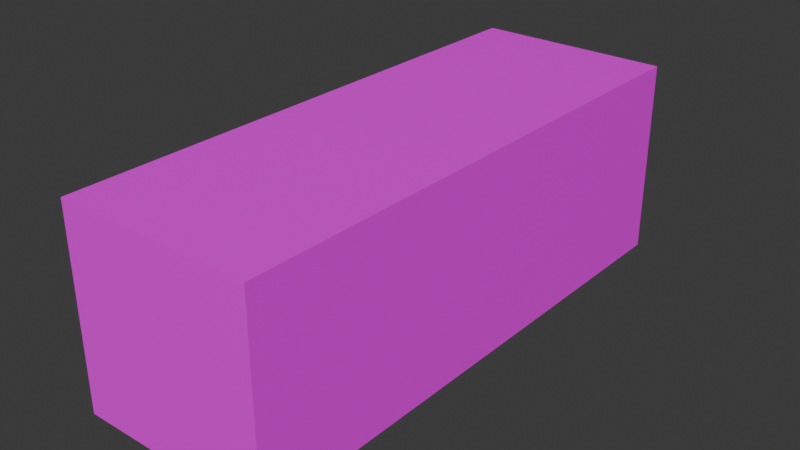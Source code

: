 # Source: left_controller.blend  (saved by Blender 5.0.118; exported with 4.5.12 LTS)
import bpy
from mathutils import Matrix  # noqa: F401  (used for matrix-valued properties, if any)

bpy.ops.wm.read_factory_settings(use_empty=True)
scene = bpy.context.scene
scene.name = 'Scene'

# ---- collections
col_collection = bpy.data.collections.new('Collection'); scene.collection.children.link(col_collection)

# ---- images (referenced by path relative to the original .blend; pixels are not part of the script)
import os
ASSET_DIR = os.environ.get("B2B_ASSET_DIR", "")  # directory of the original .blend (textures are referenced by path, not embedded)
HERE = os.path.dirname(os.path.abspath(__file__))  # packed textures are extracted next to this script under _unpacked/

def load_image(name, relpath, width, height, colorspace="sRGB"):
    """Load a texture the original file referenced (path relative to the .blend, or extracted next to this script)."""
    p = next((c for c in (os.path.join(HERE, relpath), os.path.join(ASSET_DIR, relpath)) if relpath and os.path.exists(c)), "")
    if p:
        img = bpy.data.images.load(p, check_existing=True)
        img.name = name
    else:  # same state as the original file: an image datablock whose file is absent (Cycles renders it pink)
        img = bpy.data.images.new(name, width, height)
        img.source = "FILE"
        img.filepath = "//" + (relpath or name)
    img.colorspace_settings.name = colorspace
    return img
img_default_skin_png = load_image('default_skin.png', 'default_skin.png', 1024, 1024, 'sRGB')

# ---- materials (node trees are filled in below, after node groups)
mat_material_001 = bpy.data.materials.new('Material.001')
mat_material = bpy.data.materials.new('Material')

# ---- material node trees
mat_material_001.use_nodes = True; mat_material_001.node_tree.nodes.clear()
_N = mat_material_001.node_tree.nodes; _L = mat_material_001.node_tree.links
n0 = _N.new('ShaderNodeBsdfPrincipled'); n0.name = 'Principled BSDF'; n0.location = (-200, 100)
n1 = _N.new('ShaderNodeOutputMaterial'); n1.name = 'Material Output'; n1.location = (200, 100)
n2 = _N.new('ShaderNodeTexImage'); n2.name = 'Image Texture'; n2.location = (-579, 24)
n2.image = img_default_skin_png
n2.interpolation = 'Closest'
_L.new(n0.outputs[0], n1.inputs[0])
_L.new(n2.outputs[0], n0.inputs[0])
_L.new(n2.outputs[1], n0.inputs[4])
n1.is_active_output = True
mat_material.use_nodes = True; mat_material.node_tree.nodes.clear()
_N = mat_material.node_tree.nodes; _L = mat_material.node_tree.links
n0 = _N.new('ShaderNodeBsdfPrincipled'); n0.name = 'Principled BSDF'; n0.location = (-200, 100)
n1 = _N.new('ShaderNodeOutputMaterial'); n1.name = 'Material Output'; n1.location = (200, 100)
n2 = _N.new('ShaderNodeTexImage'); n2.name = 'Image Texture'; n2.location = (-649, 72)
n2.image = img_default_skin_png
n2.interpolation = 'Closest'
_L.new(n0.outputs[0], n1.inputs[0])
_L.new(n2.outputs[0], n0.inputs[0])
_L.new(n2.outputs[1], n0.inputs[4])
n1.is_active_output = True

# ---- world
world_world = bpy.data.worlds.new('World'); scene.world = world_world
world_world.use_nodes = True; world_world.node_tree.nodes.clear()
_N = world_world.node_tree.nodes; _L = world_world.node_tree.links
n0 = _N.new('ShaderNodeOutputWorld'); n0.name = 'World Output'; n0.location = (200, 100)
n1 = _N.new('ShaderNodeBackground'); n1.name = 'Background'; n1.location = (-200, 100)
n1.inputs[0].default_value = (0.05088, 0.05088, 0.05088, 1.0)
_L.new(n1.outputs[0], n0.inputs[0])
n0.is_active_output = True
world_world.color = (0.05088, 0.05088, 0.05088)
world_world.sun_shadow_jitter_overblur = 0.0

# ---- meshes
me_cube_001 = bpy.data.meshes.new('Cube.001')
me_cube_001.from_pydata([(-0.5, -0.5, -0.5), (-0.5, -0.5, 0.5), (-0.5, 0.5, -0.5), (-0.5, 0.5, 0.5), (0.5, -0.5, -0.5), (0.5, -0.5, 0.5), (0.5, 0.5, -0.5), (0.5, 0.5, 0.5)], [], [(0, 1, 3, 2), (2, 3, 7, 6), (6, 7, 5, 4), (4, 5, 1, 0), (2, 6, 4, 0), (7, 3, 1, 5)])
_uv = me_cube_001.uv_layers.new(name='UVMap')
_uv.uv.foreach_set('vector', [0.5628, 0.1878, 0.6247, 0.1878, 0.6247, 0.2497, 0.5628, 0.2497, 0.6253, 0.1865, 0.6872, 0.1865, 0.6872, 0.00103, 0.6253, 0.00103, 0.6253, 0.1878, 0.6872, 0.1878, 0.6872, 0.2497, 0.6253, 0.2497, 0.5003, 0.00103, 0.5622, 0.00103, 0.5622, 0.1865, 0.5003, 0.1865, 0.6878, 0.1865, 0.6878, 0.00103, 0.7497, 0.00103, 0.7497, 0.1865, 0.6247, 0.00103, 0.6247, 0.1865, 0.5628, 0.1865, 0.5628, 0.00103])
me_cube_001.materials.append(mat_material_001)
me_cube_001.update()
me_cube_002 = bpy.data.meshes.new('Cube.002')
me_cube_002.from_pydata([(-0.5, -0.5, -0.5), (-0.5, -0.5, 0.5), (-0.5, 0.5, -0.5), (-0.5, 0.5, 0.5), (0.5, -0.5, -0.5), (0.5, -0.5, 0.5), (0.5, 0.5, -0.5), (0.5, 0.5, 0.5), (-0.5, -0.5, 0.5), (-0.5, 0.5, 0.5), (0.5, -0.5, 0.5), (0.5, 0.5, 0.5)], [], [(0, 1, 3, 2), (2, 3, 7, 6), (6, 7, 5, 4), (4, 5, 1, 0), (2, 6, 4, 0), (11, 9, 8, 10)])
_uv = me_cube_002.uv_layers.new(name='UVMap')
_uv.uv.foreach_set('vector', [0.8128, 0.1878, 0.8747, 0.1878, 0.8747, 0.2497, 0.8128, 0.2497, 0.8753, 0.1865, 0.9372, 0.1865, 0.9372, 0.00103, 0.8753, 0.00103, 0.8753, 0.1878, 0.9372, 0.1878, 0.9372, 0.2497, 0.8753, 0.2497, 0.7503, 0.00103, 0.8122, 0.00103, 0.8122, 0.1865, 0.7503, 0.1865, 0.9378, 0.1865, 0.9378, 0.00103, 0.9997, 0.00103, 0.9997, 0.1865, 0.8747, 0.00103, 0.8747, 0.1865, 0.8128, 0.1865, 0.8128, 0.00103])
me_cube_002.materials.append(mat_material)
me_cube_002.update()

# ---- objects
ob_inner = bpy.data.objects.new('Inner', me_cube_001)
ob_outer = bpy.data.objects.new('Outer', me_cube_002)

# ---- transforms, parenting, visibility, modifiers, constraints
ob_inner.location = (-1.702e-07, -0.1873, 1.505e-07)
ob_inner.rotation_euler = (3.142, 3.142, 1.571)
ob_inner.scale = (-0.375, 0.125, 0.125)
ob_outer.location = (-1.921e-07, -0.1875, 1.568e-07)
ob_outer.rotation_euler = (3.142, 3.142, 1.571)
ob_outer.scale = (-0.3906, 0.1406, 0.1406)

# ---- collection membership
col_collection.objects.link(ob_inner)
col_collection.objects.link(ob_outer)

# ---- scene / render settings (as saved in the file)
scene.frame_start = 1; scene.frame_end = 250; scene.frame_set(1)
scene.render.engine = 'BLENDER_EEVEE_NEXT'
scene.render.bake_bias = 0.0
scene.render.bake_samples = 0
scene.cycles.sampling_pattern = 'TABULATED_SOBOL'
scene.eevee.use_volume_custom_range = False
bpy.context.view_layer.update()

# ---- added for rendering (the .blend has no active camera and no usable light): camera, sun
cam_auto = bpy.data.cameras.new('AutoCamera')
cam_auto.lens = 50.0
cam_auto.sensor_width = 36.0
cam_auto.clip_end = 1000.0
ob_auto_camera = bpy.data.objects.new('AutoCamera', cam_auto)
scene.collection.objects.link(ob_auto_camera)
ob_auto_camera.location = (0.40556, -0.674172, 0.324448)
ob_auto_camera.rotation_euler = (1.09748, -7.21219e-08, 0.694738)
scene.camera = ob_auto_camera
light_auto_sun = bpy.data.lights.new('AutoSun', 'SUN')
light_auto_sun.energy = 3.0
light_auto_sun.angle = 0.0523599
ob_auto_sun = bpy.data.objects.new('AutoSun', light_auto_sun)
scene.collection.objects.link(ob_auto_sun)
ob_auto_sun.rotation_euler = (0.872665, 0.174533, 0.523599)
bpy.context.view_layer.update()
